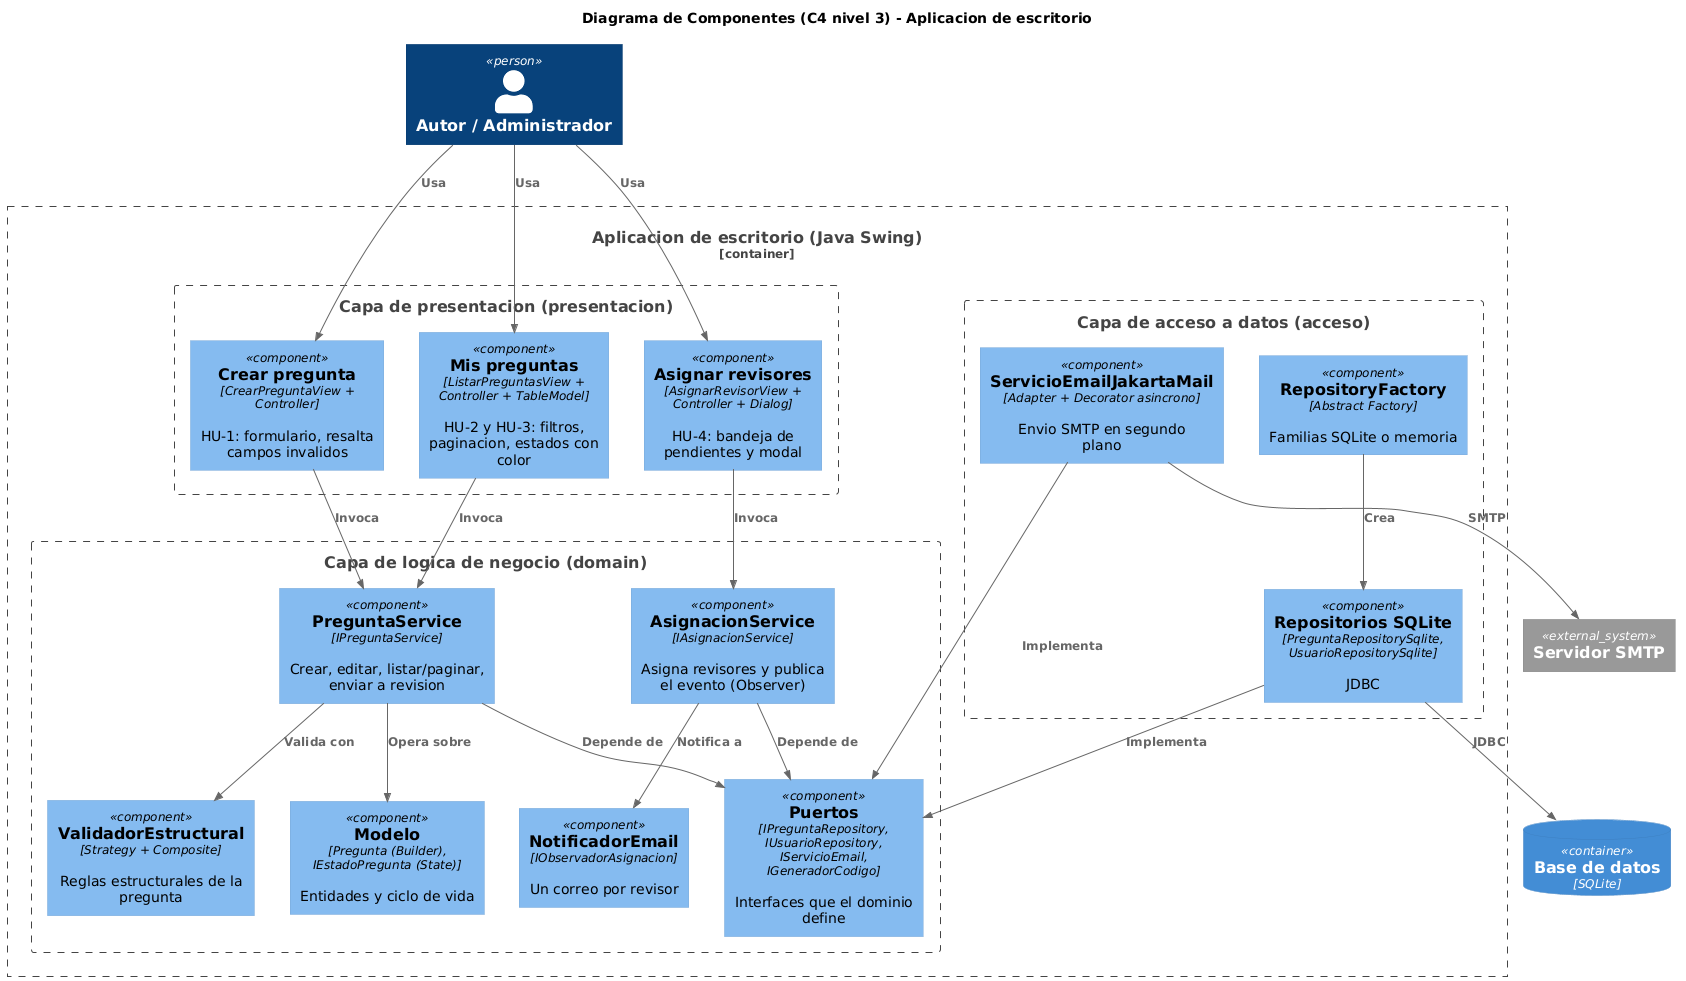

The diagram above was rendered by PlantUML. Its source (embedded in the PNG):
@startuml 03-componentes
!include C4_Component.puml
LAYOUT_TOP_DOWN()
title Diagrama de Componentes (C4 nivel 3) - Aplicacion de escritorio

Person(usuario, "Autor / Administrador")
ContainerDb(db, "Base de datos", "SQLite")
System_Ext(smtp, "Servidor SMTP")

Container_Boundary(app, "Aplicacion de escritorio (Java Swing)") {
  Boundary(pres, "Capa de presentacion (presentacion)") {
    Component(crear, "Crear pregunta", "CrearPreguntaView + Controller", "HU-1: formulario, resalta campos invalidos")
    Component(listar, "Mis preguntas", "ListarPreguntasView + Controller + TableModel", "HU-2 y HU-3: filtros, paginacion, estados con color")
    Component(asignar, "Asignar revisores", "AsignarRevisorView + Controller + Dialog", "HU-4: bandeja de pendientes y modal")
  }
  Boundary(dom, "Capa de logica de negocio (domain)") {
    Component(psvc, "PreguntaService", "IPreguntaService", "Crear, editar, listar/paginar, enviar a revision")
    Component(asvc, "AsignacionService", "IAsignacionService", "Asigna revisores y publica el evento (Observer)")
    Component(valid, "ValidadorEstructural", "Strategy + Composite", "Reglas estructurales de la pregunta")
    Component(modelo, "Modelo", "Pregunta (Builder), IEstadoPregunta (State)", "Entidades y ciclo de vida")
    Component(notif, "NotificadorEmail", "IObservadorAsignacion", "Un correo por revisor")
    Component(puertos, "Puertos", "IPreguntaRepository, IUsuarioRepository, IServicioEmail, IGeneradorCodigo", "Interfaces que el dominio define")
  }
  Boundary(acc, "Capa de acceso a datos (acceso)") {
    Component(fab, "RepositoryFactory", "Abstract Factory", "Familias SQLite o memoria")
    Component(repo, "Repositorios SQLite", "PreguntaRepositorySqlite, UsuarioRepositorySqlite", "JDBC")
    Component(mail, "ServicioEmailJakartaMail", "Adapter + Decorator asincrono", "Envio SMTP en segundo plano")
  }
}

Rel(usuario, crear, "Usa")
Rel(usuario, listar, "Usa")
Rel(usuario, asignar, "Usa")
Rel(crear, psvc, "Invoca")
Rel(listar, psvc, "Invoca")
Rel(asignar, asvc, "Invoca")
Rel(psvc, valid, "Valida con")
Rel(psvc, modelo, "Opera sobre")
Rel(asvc, notif, "Notifica a")
Rel(psvc, puertos, "Depende de")
Rel(asvc, puertos, "Depende de")
Rel(repo, puertos, "Implementa")
Rel(mail, puertos, "Implementa")
Rel(fab, repo, "Crea")
Rel(repo, db, "JDBC")
Rel(mail, smtp, "SMTP")
@enduml